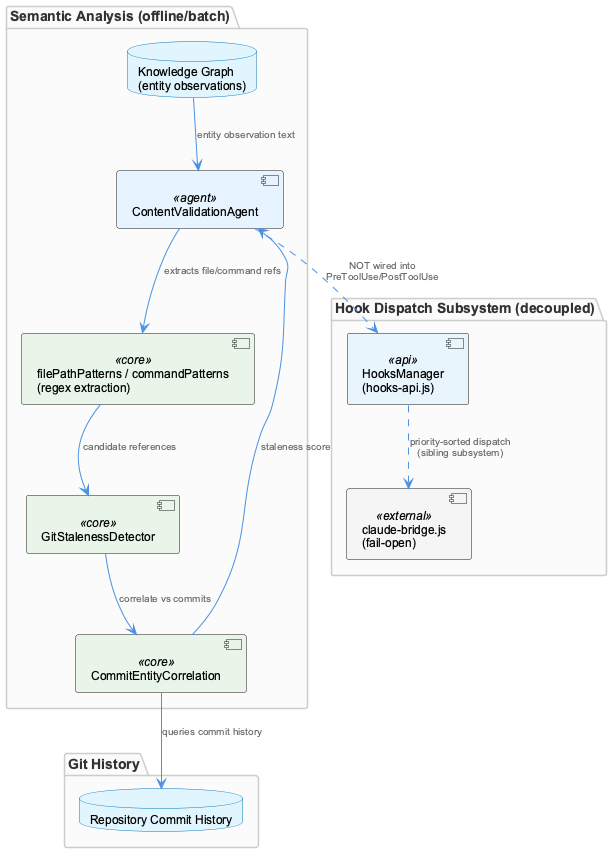

The diagram above was rendered by PlantUML. Its source (embedded in the PNG):
@startuml
!include /Users/Q284340/Agentic/coding/docs/puml/_standard-style.puml

package "Semantic Analysis (offline/batch)" {
  component "ContentValidationAgent" as cva <<agent>>
  component "filePathPatterns / commandPatterns\n(regex extraction)" as patterns <<core>>
  component "GitStalenessDetector" as gsd <<core>>
  component "CommitEntityCorrelation" as cec <<core>>
  database "Knowledge Graph\n(entity observations)" as kg
}

package "Git History" {
  database "Repository Commit History" as gitrepo
}

package "Hook Dispatch Subsystem (decoupled)" {
  component "HooksManager\n(hooks-api.js)" as hm <<api>>
  component "claude-bridge.js\n(fail-open)" as bridge <<external>>
}

kg --> cva : "entity observation text"
cva --> patterns : "extracts file/command refs"
patterns --> gsd : "candidate references"
gsd --> cec : "correlate vs commits"
cec --> gitrepo : "queries commit history"
cec --> cva : "staleness score"

hm ..> bridge : "priority-sorted dispatch\n(sibling subsystem)"
cva ..> hm : "NOT wired into\nPreToolUse/PostToolUse"

@enduml